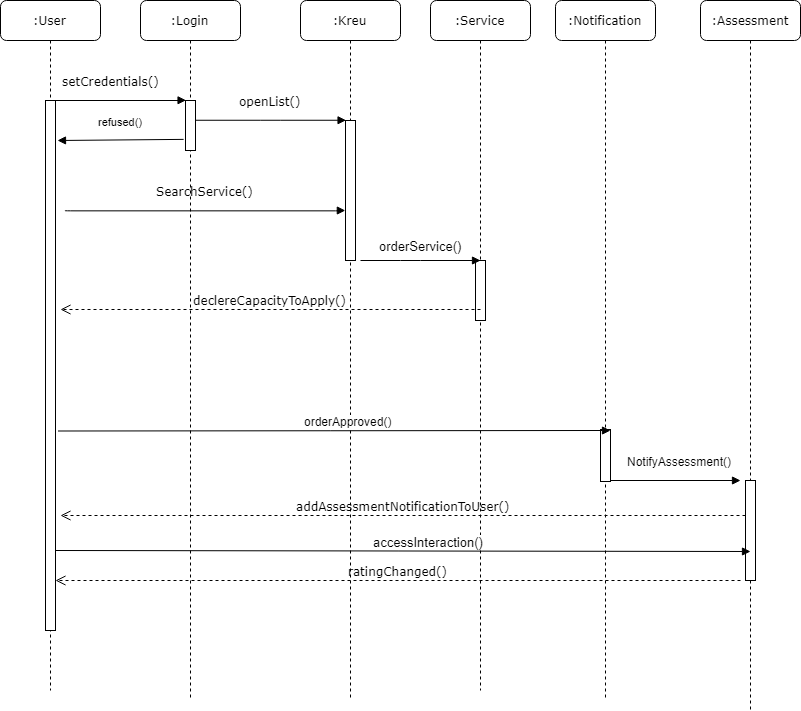

The diagram above was exported from draw.io. Its source (the exported page's mxGraphModel, read from the mxfile embedded in the PNG):
<mxGraphModel dx="1188" dy="627" grid="1" gridSize="10" guides="1" tooltips="1" connect="1" arrows="1" fold="1" page="1" pageScale="1" pageWidth="850" pageHeight="1100" math="0" shadow="0">
  <root>
    <mxCell id="0" />
    <mxCell id="1" parent="0" />
    <mxCell id="p_yGn9AO9U5C778bKItS-1" value=":Login" style="shape=umlLifeline;perimeter=lifelinePerimeter;whiteSpace=wrap;html=1;container=1;collapsible=0;recursiveResize=0;outlineConnect=0;rounded=1;shadow=0;comic=0;labelBackgroundColor=none;strokeColor=#000000;strokeWidth=1;fillColor=#FFFFFF;fontFamily=Verdana;fontSize=12;fontColor=#000000;align=center;" vertex="1" parent="1">
      <mxGeometry x="170" y="85" width="100" height="700" as="geometry" />
    </mxCell>
    <mxCell id="p_yGn9AO9U5C778bKItS-2" value="" style="html=1;points=[];perimeter=orthogonalPerimeter;rounded=0;shadow=0;comic=0;labelBackgroundColor=none;strokeColor=#000000;strokeWidth=1;fillColor=#FFFFFF;fontFamily=Verdana;fontSize=12;fontColor=#000000;align=center;" vertex="1" parent="p_yGn9AO9U5C778bKItS-1">
      <mxGeometry x="45" y="100" width="10" height="50" as="geometry" />
    </mxCell>
    <mxCell id="p_yGn9AO9U5C778bKItS-3" value="SearchService()&lt;br&gt;" style="html=1;verticalAlign=bottom;endArrow=block;entryX=0;entryY=0;labelBackgroundColor=none;fontFamily=Verdana;fontSize=12;edgeStyle=elbowEdgeStyle;elbow=vertical;" edge="1" parent="p_yGn9AO9U5C778bKItS-1">
      <mxGeometry y="10" relative="1" as="geometry">
        <mxPoint x="-75.5" y="210" as="sourcePoint" />
        <mxPoint as="offset" />
        <mxPoint x="204.83333333333348" y="210" as="targetPoint" />
      </mxGeometry>
    </mxCell>
    <mxCell id="p_yGn9AO9U5C778bKItS-4" value=":Kreu" style="shape=umlLifeline;perimeter=lifelinePerimeter;whiteSpace=wrap;html=1;container=1;collapsible=0;recursiveResize=0;outlineConnect=0;rounded=1;shadow=0;comic=0;labelBackgroundColor=none;strokeColor=#000000;strokeWidth=1;fillColor=#FFFFFF;fontFamily=Verdana;fontSize=12;fontColor=#000000;align=center;" vertex="1" parent="1">
      <mxGeometry x="330" y="85" width="100" height="700" as="geometry" />
    </mxCell>
    <mxCell id="p_yGn9AO9U5C778bKItS-5" value="" style="html=1;points=[];perimeter=orthogonalPerimeter;rounded=0;shadow=0;comic=0;labelBackgroundColor=none;strokeColor=#000000;strokeWidth=1;fillColor=#FFFFFF;fontFamily=Verdana;fontSize=12;fontColor=#000000;align=center;" vertex="1" parent="p_yGn9AO9U5C778bKItS-4">
      <mxGeometry x="45" y="120" width="10" height="140" as="geometry" />
    </mxCell>
    <mxCell id="p_yGn9AO9U5C778bKItS-6" value=":Service" style="shape=umlLifeline;perimeter=lifelinePerimeter;whiteSpace=wrap;html=1;container=1;collapsible=0;recursiveResize=0;outlineConnect=0;rounded=1;shadow=0;comic=0;labelBackgroundColor=none;strokeColor=#000000;strokeWidth=1;fillColor=#FFFFFF;fontFamily=Verdana;fontSize=12;fontColor=#000000;align=center;" vertex="1" parent="1">
      <mxGeometry x="460" y="85" width="100" height="690" as="geometry" />
    </mxCell>
    <mxCell id="p_yGn9AO9U5C778bKItS-7" value="" style="html=1;points=[];perimeter=orthogonalPerimeter;rounded=0;shadow=0;comic=0;labelBackgroundColor=none;strokeColor=#000000;strokeWidth=1;fillColor=#FFFFFF;fontFamily=Verdana;fontSize=12;fontColor=#000000;align=center;" vertex="1" parent="p_yGn9AO9U5C778bKItS-6">
      <mxGeometry x="45" y="260" width="10" height="60" as="geometry" />
    </mxCell>
    <mxCell id="p_yGn9AO9U5C778bKItS-8" value=":User" style="shape=umlLifeline;perimeter=lifelinePerimeter;whiteSpace=wrap;html=1;container=1;collapsible=0;recursiveResize=0;outlineConnect=0;rounded=1;shadow=0;comic=0;labelBackgroundColor=none;strokeColor=#000000;strokeWidth=1;fillColor=#FFFFFF;fontFamily=Verdana;fontSize=12;fontColor=#000000;align=center;" vertex="1" parent="1">
      <mxGeometry x="30" y="85" width="100" height="690" as="geometry" />
    </mxCell>
    <mxCell id="p_yGn9AO9U5C778bKItS-9" value="" style="html=1;points=[];perimeter=orthogonalPerimeter;rounded=0;shadow=0;comic=0;labelBackgroundColor=none;strokeColor=#000000;strokeWidth=1;fillColor=#FFFFFF;fontFamily=Verdana;fontSize=12;fontColor=#000000;align=center;" vertex="1" parent="p_yGn9AO9U5C778bKItS-8">
      <mxGeometry x="45" y="100" width="10" height="530" as="geometry" />
    </mxCell>
    <mxCell id="p_yGn9AO9U5C778bKItS-10" value="setCredentials()" style="html=1;verticalAlign=bottom;endArrow=block;entryX=0;entryY=0;labelBackgroundColor=none;fontFamily=Verdana;fontSize=12;edgeStyle=elbowEdgeStyle;elbow=vertical;" edge="1" parent="1" source="p_yGn9AO9U5C778bKItS-9" target="p_yGn9AO9U5C778bKItS-2">
      <mxGeometry y="14" relative="1" as="geometry">
        <mxPoint x="150" y="195" as="sourcePoint" />
        <Array as="points">
          <mxPoint x="150" y="185" />
        </Array>
        <mxPoint x="-10" y="4" as="offset" />
      </mxGeometry>
    </mxCell>
    <mxCell id="p_yGn9AO9U5C778bKItS-11" value="openList()" style="html=1;verticalAlign=bottom;endArrow=block;entryX=0;entryY=0;labelBackgroundColor=none;fontFamily=Verdana;fontSize=12;edgeStyle=elbowEdgeStyle;elbow=vertical;" edge="1" parent="1" source="p_yGn9AO9U5C778bKItS-2" target="p_yGn9AO9U5C778bKItS-5">
      <mxGeometry y="10" relative="1" as="geometry">
        <mxPoint x="300" y="205" as="sourcePoint" />
        <mxPoint as="offset" />
      </mxGeometry>
    </mxCell>
    <mxCell id="p_yGn9AO9U5C778bKItS-12" value="refused()" style="html=1;verticalAlign=bottom;endArrow=block;exitX=0.088;exitY=0.171;exitDx=0;exitDy=0;exitPerimeter=0;" edge="1" parent="1">
      <mxGeometry x="-0.0004" y="-9" width="80" relative="1" as="geometry">
        <mxPoint x="213.11764705882342" y="223.88235294117658" as="sourcePoint" />
        <mxPoint x="87" y="225" as="targetPoint" />
        <mxPoint as="offset" />
      </mxGeometry>
    </mxCell>
    <mxCell id="p_yGn9AO9U5C778bKItS-13" value="declereCapacityToApply()" style="html=1;verticalAlign=bottom;endArrow=open;dashed=1;endSize=8;labelBackgroundColor=none;fontFamily=Verdana;fontSize=12;" edge="1" parent="1">
      <mxGeometry relative="1" as="geometry">
        <mxPoint x="90" y="394" as="targetPoint" />
        <mxPoint x="510" y="394" as="sourcePoint" />
      </mxGeometry>
    </mxCell>
    <mxCell id="p_yGn9AO9U5C778bKItS-14" value=":Notification" style="shape=umlLifeline;perimeter=lifelinePerimeter;whiteSpace=wrap;html=1;container=1;collapsible=0;recursiveResize=0;outlineConnect=0;rounded=1;shadow=0;comic=0;labelBackgroundColor=none;strokeColor=#000000;strokeWidth=1;fillColor=#FFFFFF;fontFamily=Verdana;fontSize=12;fontColor=#000000;align=center;" vertex="1" parent="1">
      <mxGeometry x="585" y="85" width="100" height="700" as="geometry" />
    </mxCell>
    <mxCell id="p_yGn9AO9U5C778bKItS-15" value="" style="html=1;points=[];perimeter=orthogonalPerimeter;rounded=0;shadow=0;comic=0;labelBackgroundColor=none;strokeColor=#000000;strokeWidth=1;fillColor=#FFFFFF;fontFamily=Verdana;fontSize=12;fontColor=#000000;align=center;" vertex="1" parent="p_yGn9AO9U5C778bKItS-14">
      <mxGeometry x="45" y="429" width="10" height="52" as="geometry" />
    </mxCell>
    <mxCell id="p_yGn9AO9U5C778bKItS-16" value=":Assessment" style="shape=umlLifeline;perimeter=lifelinePerimeter;whiteSpace=wrap;html=1;container=1;collapsible=0;recursiveResize=0;outlineConnect=0;rounded=1;shadow=0;comic=0;labelBackgroundColor=none;strokeColor=#000000;strokeWidth=1;fillColor=#FFFFFF;fontFamily=Verdana;fontSize=12;fontColor=#000000;align=center;" vertex="1" parent="1">
      <mxGeometry x="730" y="85" width="100" height="710" as="geometry" />
    </mxCell>
    <mxCell id="p_yGn9AO9U5C778bKItS-17" value="" style="html=1;points=[];perimeter=orthogonalPerimeter;rounded=0;shadow=0;comic=0;labelBackgroundColor=none;strokeColor=#000000;strokeWidth=1;fillColor=#FFFFFF;fontFamily=Verdana;fontSize=12;fontColor=#000000;align=center;" vertex="1" parent="p_yGn9AO9U5C778bKItS-16">
      <mxGeometry x="45" y="480" width="10" height="100" as="geometry" />
    </mxCell>
    <mxCell id="p_yGn9AO9U5C778bKItS-18" value="&lt;span style=&quot;font-size: 12px&quot;&gt;orderApproved()&lt;/span&gt;" style="html=1;verticalAlign=bottom;endArrow=block;" edge="1" parent="1">
      <mxGeometry x="0.0467" width="80" relative="1" as="geometry">
        <mxPoint x="87.5" y="515.5" as="sourcePoint" />
        <mxPoint x="640" y="515" as="targetPoint" />
        <mxPoint x="1" as="offset" />
      </mxGeometry>
    </mxCell>
    <mxCell id="p_yGn9AO9U5C778bKItS-19" value="ratingChanged()" style="html=1;verticalAlign=bottom;endArrow=open;dashed=1;endSize=8;labelBackgroundColor=none;fontFamily=Verdana;fontSize=12;" edge="1" parent="1">
      <mxGeometry relative="1" as="geometry">
        <mxPoint x="85" y="665" as="targetPoint" />
        <mxPoint x="770" y="665" as="sourcePoint" />
      </mxGeometry>
    </mxCell>
    <mxCell id="p_yGn9AO9U5C778bKItS-20" value="&lt;font style=&quot;font-size: 13px&quot;&gt;accessInteraction()&lt;/font&gt;" style="html=1;verticalAlign=bottom;endArrow=block;" edge="1" parent="1">
      <mxGeometry x="0.0749" width="80" relative="1" as="geometry">
        <mxPoint x="85" y="635" as="sourcePoint" />
        <mxPoint x="780" y="636" as="targetPoint" />
        <mxPoint as="offset" />
      </mxGeometry>
    </mxCell>
    <mxCell id="p_yGn9AO9U5C778bKItS-21" value="&lt;span style=&quot;font-size: 13px&quot;&gt;orderService()&lt;br&gt;&lt;/span&gt;" style="html=1;verticalAlign=bottom;endArrow=block;" edge="1" parent="1">
      <mxGeometry y="5" width="80" relative="1" as="geometry">
        <mxPoint x="390" y="345" as="sourcePoint" />
        <mxPoint x="510" y="345" as="targetPoint" />
        <Array as="points">
          <mxPoint x="440" y="345" />
        </Array>
        <mxPoint as="offset" />
      </mxGeometry>
    </mxCell>
    <mxCell id="p_yGn9AO9U5C778bKItS-22" value="&lt;font style=&quot;font-size: 12px&quot;&gt;NotifyAssessment()&lt;/font&gt;" style="html=1;verticalAlign=bottom;endArrow=block;" edge="1" parent="1">
      <mxGeometry x="0.0769" y="10" width="80" relative="1" as="geometry">
        <mxPoint x="640" y="565" as="sourcePoint" />
        <mxPoint x="770" y="565" as="targetPoint" />
        <mxPoint as="offset" />
      </mxGeometry>
    </mxCell>
    <mxCell id="p_yGn9AO9U5C778bKItS-25" value="addAssessmentNotificationToUser()" style="html=1;verticalAlign=bottom;endArrow=open;dashed=1;endSize=8;labelBackgroundColor=none;fontFamily=Verdana;fontSize=12;" edge="1" parent="1">
      <mxGeometry relative="1" as="geometry">
        <mxPoint x="90" y="600" as="targetPoint" />
        <mxPoint x="775" y="600" as="sourcePoint" />
      </mxGeometry>
    </mxCell>
  </root>
</mxGraphModel>